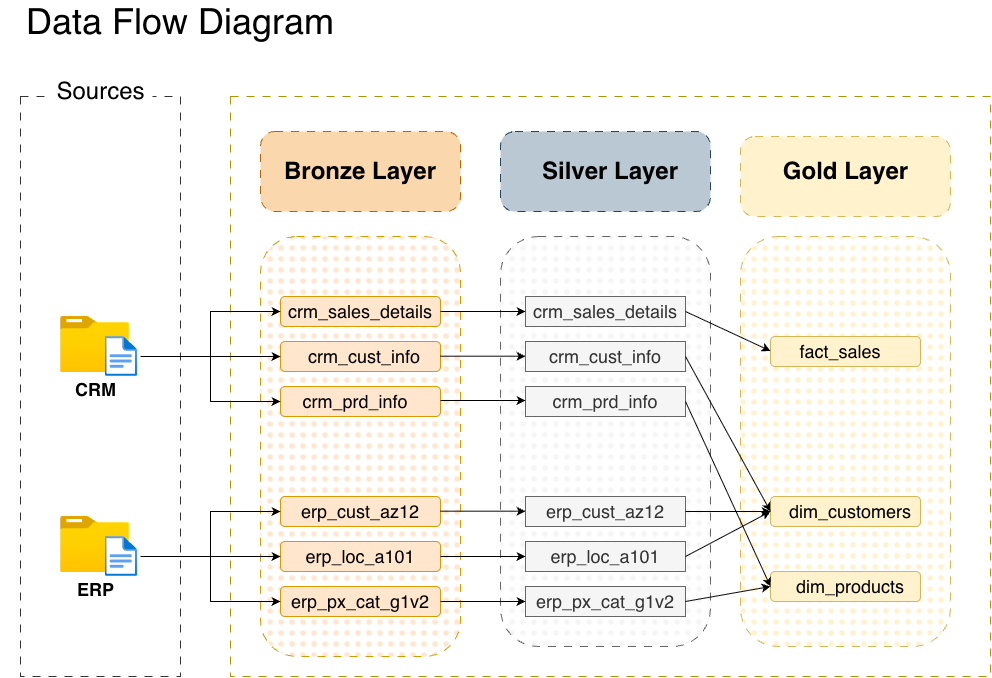

The diagram above was exported from draw.io. Its source (the exported page's mxGraphModel, read from the mxfile embedded in the PNG):
<mxGraphModel dx="1338" dy="1513" grid="1" gridSize="10" guides="1" tooltips="1" connect="1" arrows="1" fold="1" page="1" pageScale="1" pageWidth="1100" pageHeight="850" math="0" shadow="0">
  <root>
    <mxCell id="0" />
    <mxCell id="1" parent="0" />
    <mxCell id="Qie1tiRRAiD7mQlU4qca-15" parent="1" style="rounded=0;whiteSpace=wrap;html=1;dashed=1;dashPattern=8 8;fillColor=none;strokeColor=#B09500;arcSize=18;fontColor=#000000;" value="" vertex="1">
      <mxGeometry height="580" width="760" x="250" y="120" as="geometry" />
    </mxCell>
    <mxCell id="naSmERRzQCpqbHoajP6a-2" parent="1" style="rounded=0;whiteSpace=wrap;html=1;dashed=1;dashPattern=8 8;fillColor=none;strokeColor=#333333;" value="" vertex="1">
      <mxGeometry height="580" width="160" x="40" y="120" as="geometry" />
    </mxCell>
    <mxCell id="naSmERRzQCpqbHoajP6a-3" parent="1" style="text;html=1;whiteSpace=wrap;strokeColor=none;fillColor=default;align=center;verticalAlign=middle;rounded=0;" value="&lt;font style=&quot;font-size: 24px;&quot;&gt;Sources&lt;/font&gt;" vertex="1">
      <mxGeometry height="56" width="105" x="67.5" y="87" as="geometry" />
    </mxCell>
    <mxCell id="naSmERRzQCpqbHoajP6a-8" parent="1" style="rounded=1;whiteSpace=wrap;html=1;dashed=1;dashPattern=8 8;fillColor=#ffe6cc;strokeColor=#d79b00;arcSize=18;fillStyle=dots;" value="" vertex="1">
      <mxGeometry height="420" width="200" x="280" y="260" as="geometry" />
    </mxCell>
    <mxCell id="naSmERRzQCpqbHoajP6a-9" parent="1" style="rounded=1;whiteSpace=wrap;html=1;dashed=1;dashPattern=8 8;fillColor=#f5f5f5;strokeColor=#666666;arcSize=18;fontColor=#333333;fillStyle=dots;" value="" vertex="1">
      <mxGeometry height="410" width="210" x="520" y="260" as="geometry" />
    </mxCell>
    <mxCell id="naSmERRzQCpqbHoajP6a-10" parent="1" style="rounded=1;whiteSpace=wrap;html=1;dashed=1;dashPattern=8 8;fillColor=#fff2cc;strokeColor=#d6b656;arcSize=18;fillStyle=dots;" value="" vertex="1">
      <mxGeometry height="410" width="210" x="760" y="260" as="geometry" />
    </mxCell>
    <mxCell id="naSmERRzQCpqbHoajP6a-11" parent="1" style="rounded=1;whiteSpace=wrap;html=1;dashed=1;dashPattern=8 8;fillColor=#fad7ac;strokeColor=#b46504;arcSize=18;" value="&lt;font style=&quot;font-size: 24px;&quot;&gt;&lt;b style=&quot;&quot;&gt;Bronze Layer&lt;/b&gt;&lt;/font&gt;" vertex="1">
      <mxGeometry height="80" width="200" x="280" y="155" as="geometry" />
    </mxCell>
    <mxCell id="naSmERRzQCpqbHoajP6a-12" parent="1" style="rounded=1;whiteSpace=wrap;html=1;dashed=1;dashPattern=8 8;fillColor=#bac8d3;strokeColor=#23445d;arcSize=18;" value="" vertex="1">
      <mxGeometry height="80" width="210" x="520" y="155" as="geometry" />
    </mxCell>
    <mxCell id="naSmERRzQCpqbHoajP6a-13" parent="1" style="rounded=1;whiteSpace=wrap;html=1;dashed=1;dashPattern=8 8;fillColor=#fff2cc;strokeColor=#d6b656;arcSize=18;" value="" vertex="1">
      <mxGeometry height="80" width="210" x="760" y="160" as="geometry" />
    </mxCell>
    <mxCell id="naSmERRzQCpqbHoajP6a-14" parent="1" style="text;html=1;whiteSpace=wrap;strokeColor=none;fillColor=none;align=center;verticalAlign=middle;rounded=0;" value="&lt;font style=&quot;font-size: 24px;&quot;&gt;&lt;b style=&quot;&quot;&gt;Silver Layer&lt;/b&gt;&lt;/font&gt;" vertex="1">
      <mxGeometry height="30" width="150" x="555" y="180" as="geometry" />
    </mxCell>
    <mxCell id="naSmERRzQCpqbHoajP6a-15" parent="1" style="text;html=1;whiteSpace=wrap;strokeColor=none;fillColor=none;align=center;verticalAlign=middle;rounded=0;" value="&lt;font style=&quot;font-size: 24px;&quot;&gt;&lt;b style=&quot;&quot;&gt;Gold Layer&lt;/b&gt;&lt;/font&gt;" vertex="1">
      <mxGeometry height="50" width="132.5" x="798.75" y="170" as="geometry" />
    </mxCell>
    <mxCell id="Qie1tiRRAiD7mQlU4qca-22" edge="1" parent="1" style="edgeStyle=orthogonalEdgeStyle;rounded=0;orthogonalLoop=1;jettySize=auto;html=1;" value="">
      <mxGeometry relative="1" as="geometry">
        <mxPoint x="381.46153846153857" y="390" as="sourcePoint" />
        <mxPoint x="377.30769230769215" y="373.0000000000002" as="targetPoint" />
      </mxGeometry>
    </mxCell>
    <mxCell id="Qie1tiRRAiD7mQlU4qca-23" parent="1" style="rounded=1;whiteSpace=wrap;html=1;fillColor=#ffe6cc;strokeColor=#d79b00;" value="" vertex="1">
      <mxGeometry height="30" width="160" x="300" y="320" as="geometry" />
    </mxCell>
    <mxCell id="Qie1tiRRAiD7mQlU4qca-24" parent="1" style="rounded=1;whiteSpace=wrap;html=1;fillColor=#ffe6cc;strokeColor=#d79b00;" value="" vertex="1">
      <mxGeometry height="30" width="160" x="300" y="365" as="geometry" />
    </mxCell>
    <mxCell id="Qie1tiRRAiD7mQlU4qca-25" parent="1" style="rounded=1;whiteSpace=wrap;html=1;fillColor=#ffe6cc;strokeColor=#d79b00;" value="" vertex="1">
      <mxGeometry height="30" width="160" x="300" y="410" as="geometry" />
    </mxCell>
    <mxCell id="Qie1tiRRAiD7mQlU4qca-26" parent="1" style="rounded=1;whiteSpace=wrap;html=1;fillColor=#ffe6cc;strokeColor=#d79b00;" value="" vertex="1">
      <mxGeometry height="30" width="160" x="300" y="520" as="geometry" />
    </mxCell>
    <mxCell id="Qie1tiRRAiD7mQlU4qca-27" parent="1" style="rounded=1;whiteSpace=wrap;html=1;fillColor=#ffe6cc;strokeColor=#d79b00;" value="" vertex="1">
      <mxGeometry height="30" width="160" x="300" y="565" as="geometry" />
    </mxCell>
    <mxCell id="Qie1tiRRAiD7mQlU4qca-28" parent="1" style="rounded=1;whiteSpace=wrap;html=1;fillColor=#ffe6cc;strokeColor=#d79b00;" value="" vertex="1">
      <mxGeometry height="30" width="160" x="300" y="610" as="geometry" />
    </mxCell>
    <mxCell id="Qie1tiRRAiD7mQlU4qca-41" parent="1" style="rounded=1;whiteSpace=wrap;html=1;fillColor=#fff2cc;strokeColor=#d6b656;" value="" vertex="1">
      <mxGeometry height="30" width="150" x="790" y="360" as="geometry" />
    </mxCell>
    <mxCell id="Qie1tiRRAiD7mQlU4qca-42" parent="1" style="rounded=1;whiteSpace=wrap;html=1;fillColor=#fff2cc;strokeColor=#d6b656;" value="" vertex="1">
      <mxGeometry height="30" width="150" x="790" y="520" as="geometry" />
    </mxCell>
    <mxCell id="Qie1tiRRAiD7mQlU4qca-43" parent="1" style="rounded=1;whiteSpace=wrap;html=1;fillColor=#fff2cc;strokeColor=#d6b656;" value="" vertex="1">
      <mxGeometry height="30" width="150" x="790" y="595" as="geometry" />
    </mxCell>
    <mxCell id="Qie1tiRRAiD7mQlU4qca-44" parent="1" style="text;html=1;whiteSpace=wrap;strokeColor=none;fillColor=none;align=center;verticalAlign=middle;rounded=0;" value="&lt;font style=&quot;font-size: 18px;&quot;&gt;crm_sales_details&lt;/font&gt;" vertex="1">
      <mxGeometry height="30" width="150" x="305" y="320" as="geometry" />
    </mxCell>
    <mxCell id="Qie1tiRRAiD7mQlU4qca-45" parent="1" style="rounded=1;whiteSpace=wrap;html=1;fillColor=#ffe6cc;strokeColor=#d79b00;" value="" vertex="1">
      <mxGeometry height="30" width="160" x="545" y="320" as="geometry" />
    </mxCell>
    <mxCell id="Qie1tiRRAiD7mQlU4qca-46" parent="1" style="rounded=1;whiteSpace=wrap;html=1;fillColor=#ffe6cc;strokeColor=#d79b00;" value="" vertex="1">
      <mxGeometry height="30" width="160" x="545" y="365" as="geometry" />
    </mxCell>
    <mxCell id="Qie1tiRRAiD7mQlU4qca-47" parent="1" style="rounded=1;whiteSpace=wrap;html=1;fillColor=#ffe6cc;strokeColor=#d79b00;" value="" vertex="1">
      <mxGeometry height="30" width="160" x="545" y="410" as="geometry" />
    </mxCell>
    <mxCell id="Qie1tiRRAiD7mQlU4qca-48" parent="1" style="rounded=1;whiteSpace=wrap;html=1;fillColor=#ffe6cc;strokeColor=#d79b00;" value="" vertex="1">
      <mxGeometry height="30" width="160" x="545" y="520" as="geometry" />
    </mxCell>
    <mxCell id="Qie1tiRRAiD7mQlU4qca-49" parent="1" style="rounded=1;whiteSpace=wrap;html=1;fillColor=#ffe6cc;strokeColor=#d79b00;" value="" vertex="1">
      <mxGeometry height="30" width="160" x="545" y="565" as="geometry" />
    </mxCell>
    <mxCell id="Qie1tiRRAiD7mQlU4qca-50" parent="1" style="rounded=1;whiteSpace=wrap;html=1;fillColor=#ffe6cc;strokeColor=#d79b00;" value="" vertex="1">
      <mxGeometry height="30" width="160" x="545" y="610" as="geometry" />
    </mxCell>
    <mxCell id="Qie1tiRRAiD7mQlU4qca-51" parent="1" style="text;html=1;whiteSpace=wrap;strokeColor=none;fillColor=none;align=center;verticalAlign=middle;rounded=0;" value="&lt;font style=&quot;font-size: 18px;&quot;&gt;crm_cust_info&lt;/font&gt;" vertex="1">
      <mxGeometry height="30" width="167.5" x="300" y="365" as="geometry" />
    </mxCell>
    <mxCell id="Qie1tiRRAiD7mQlU4qca-52" parent="1" style="text;html=1;whiteSpace=wrap;strokeColor=none;fillColor=none;align=center;verticalAlign=middle;rounded=0;" value="&lt;font style=&quot;font-size: 18px;&quot;&gt;crm_prd_info&lt;/font&gt;" vertex="1">
      <mxGeometry height="30" width="160" x="295" y="410" as="geometry" />
    </mxCell>
    <mxCell id="Qie1tiRRAiD7mQlU4qca-53" parent="1" style="text;html=1;whiteSpace=wrap;strokeColor=none;fillColor=none;align=center;verticalAlign=middle;rounded=0;" value="&lt;font style=&quot;font-size: 18px;&quot;&gt;erp_cust_az12&lt;/font&gt;" vertex="1">
      <mxGeometry height="30" width="160" x="300" y="520" as="geometry" />
    </mxCell>
    <mxCell id="Qie1tiRRAiD7mQlU4qca-54" parent="1" style="text;html=1;whiteSpace=wrap;strokeColor=none;fillColor=none;align=center;verticalAlign=middle;rounded=0;" value="&lt;font style=&quot;font-size: 18px;&quot;&gt;erp_loc_a101&lt;/font&gt;" vertex="1">
      <mxGeometry height="30" width="150" x="305" y="565" as="geometry" />
    </mxCell>
    <mxCell id="Qie1tiRRAiD7mQlU4qca-55" parent="1" style="text;html=1;whiteSpace=wrap;strokeColor=none;fillColor=none;align=center;verticalAlign=middle;rounded=0;" value="&lt;font style=&quot;font-size: 18px;&quot;&gt;erp_px_cat_g1v2&lt;/font&gt;" vertex="1">
      <mxGeometry height="30" width="160" x="300" y="610" as="geometry" />
    </mxCell>
    <mxCell id="Qie1tiRRAiD7mQlU4qca-56" parent="1" style="text;html=1;whiteSpace=wrap;strokeColor=#666666;fillColor=#f5f5f5;align=center;verticalAlign=middle;rounded=0;fontColor=#333333;" value="&lt;font style=&quot;font-size: 18px;&quot;&gt;erp_px_cat_g1v2&lt;/font&gt;" vertex="1">
      <mxGeometry height="30" width="160" x="545" y="610" as="geometry" />
    </mxCell>
    <mxCell id="Qie1tiRRAiD7mQlU4qca-57" parent="1" style="text;html=1;whiteSpace=wrap;strokeColor=#666666;fillColor=#f5f5f5;align=center;verticalAlign=middle;rounded=0;fontColor=#333333;" value="&lt;font style=&quot;font-size: 18px;&quot;&gt;erp_loc_a101&lt;/font&gt;" vertex="1">
      <mxGeometry height="30" width="160" x="545" y="565" as="geometry" />
    </mxCell>
    <mxCell id="Qie1tiRRAiD7mQlU4qca-58" parent="1" style="text;html=1;whiteSpace=wrap;strokeColor=#666666;fillColor=#f5f5f5;align=center;verticalAlign=middle;rounded=0;fontColor=#333333;" value="&lt;font style=&quot;font-size: 18px;&quot;&gt;erp_cust_az12&lt;/font&gt;" vertex="1">
      <mxGeometry height="30" width="160" x="545" y="520" as="geometry" />
    </mxCell>
    <mxCell id="Qie1tiRRAiD7mQlU4qca-59" parent="1" style="text;html=1;whiteSpace=wrap;strokeColor=#666666;fillColor=#f5f5f5;align=center;verticalAlign=middle;rounded=0;fontColor=#333333;" value="&lt;font style=&quot;font-size: 18px;&quot;&gt;crm_prd_info&lt;/font&gt;" vertex="1">
      <mxGeometry height="30" width="160" x="545" y="410" as="geometry" />
    </mxCell>
    <mxCell id="Qie1tiRRAiD7mQlU4qca-60" parent="1" style="text;html=1;whiteSpace=wrap;strokeColor=#666666;fillColor=#f5f5f5;align=center;verticalAlign=middle;rounded=0;fontColor=#333333;" value="&lt;font style=&quot;font-size: 18px;&quot;&gt;crm_cust_info&lt;/font&gt;" vertex="1">
      <mxGeometry height="30" width="160" x="545" y="365" as="geometry" />
    </mxCell>
    <mxCell id="Qie1tiRRAiD7mQlU4qca-61" parent="1" style="text;html=1;whiteSpace=wrap;strokeColor=#666666;fillColor=#f5f5f5;align=center;verticalAlign=middle;rounded=0;fontColor=#333333;" value="&lt;font style=&quot;font-size: 18px;&quot;&gt;crm_sales_details&lt;/font&gt;" vertex="1">
      <mxGeometry height="30" width="160" x="545" y="320" as="geometry" />
    </mxCell>
    <mxCell id="Qie1tiRRAiD7mQlU4qca-62" parent="1" style="text;html=1;whiteSpace=wrap;strokeColor=none;fillColor=none;align=center;verticalAlign=middle;rounded=0;" value="&lt;font style=&quot;font-size: 18px;&quot;&gt;fact_sales&lt;/font&gt;" vertex="1">
      <mxGeometry height="30" width="160" x="780" y="360" as="geometry" />
    </mxCell>
    <mxCell id="Qie1tiRRAiD7mQlU4qca-63" parent="1" style="text;html=1;whiteSpace=wrap;strokeColor=none;fillColor=none;align=center;verticalAlign=middle;rounded=0;" value="&lt;font style=&quot;font-size: 18px;&quot;&gt;dim_customers&lt;/font&gt;" vertex="1">
      <mxGeometry height="30" width="150" x="795" y="520" as="geometry" />
    </mxCell>
    <mxCell id="Qie1tiRRAiD7mQlU4qca-64" parent="1" style="text;html=1;whiteSpace=wrap;strokeColor=none;fillColor=none;align=center;verticalAlign=middle;rounded=0;" value="&lt;font style=&quot;font-size: 18px;&quot;&gt;dim_products&lt;/font&gt;" vertex="1">
      <mxGeometry height="30" width="150" x="795" y="595" as="geometry" />
    </mxCell>
    <mxCell id="Qie1tiRRAiD7mQlU4qca-65" parent="1" style="text;html=1;whiteSpace=wrap;strokeColor=none;fillColor=none;align=center;verticalAlign=middle;rounded=0;" value="&lt;font style=&quot;font-size: 36px;&quot;&gt;Data Flow Diagram&lt;/font&gt;" vertex="1">
      <mxGeometry height="30" width="360" x="20" y="30" as="geometry" />
    </mxCell>
    <mxCell id="Qie1tiRRAiD7mQlU4qca-68" edge="1" parent="1" style="endArrow=classic;html=1;rounded=0;" target="Qie1tiRRAiD7mQlU4qca-51" value="">
      <mxGeometry height="50" relative="1" width="50" as="geometry">
        <mxPoint x="160" y="380" as="sourcePoint" />
        <mxPoint x="300" y="390" as="targetPoint" />
      </mxGeometry>
    </mxCell>
    <mxCell id="Qie1tiRRAiD7mQlU4qca-69" connectable="0" parent="1" style="group" value="" vertex="1">
      <mxGeometry height="60" width="76.96000000000001" x="80" y="340" as="geometry" />
    </mxCell>
    <mxCell id="naSmERRzQCpqbHoajP6a-4" parent="Qie1tiRRAiD7mQlU4qca-69" style="image;aspect=fixed;html=1;points=[];align=center;fontSize=12;image=img/lib/azure2/general/Folder_Blank.svg;" value="&lt;font style=&quot;font-size: 18px;&quot;&gt;&lt;b&gt;CRM&lt;/b&gt;&lt;/font&gt;" vertex="1">
      <mxGeometry height="56.00000000000001" width="69" as="geometry" />
    </mxCell>
    <mxCell id="Qie1tiRRAiD7mQlU4qca-19" parent="Qie1tiRRAiD7mQlU4qca-69" style="image;aspect=fixed;html=1;points=[];align=center;fontSize=12;image=img/lib/azure2/general/File.svg;" value="" vertex="1">
      <mxGeometry height="40" width="32.46" x="44.5" y="20" as="geometry" />
    </mxCell>
    <mxCell id="Qie1tiRRAiD7mQlU4qca-70" connectable="0" parent="1" style="group" value="" vertex="1">
      <mxGeometry height="60" width="76.96000000000001" x="80" y="540" as="geometry" />
    </mxCell>
    <mxCell id="naSmERRzQCpqbHoajP6a-5" parent="Qie1tiRRAiD7mQlU4qca-70" style="image;aspect=fixed;html=1;points=[];align=center;fontSize=12;image=img/lib/azure2/general/Folder_Blank.svg;" value="&lt;font style=&quot;font-size: 18px;&quot;&gt;&lt;b&gt;ERP&lt;/b&gt;&lt;/font&gt;" vertex="1">
      <mxGeometry height="56.00000000000001" width="69" as="geometry" />
    </mxCell>
    <mxCell id="Qie1tiRRAiD7mQlU4qca-20" parent="Qie1tiRRAiD7mQlU4qca-70" style="image;aspect=fixed;html=1;points=[];align=center;fontSize=12;image=img/lib/azure2/general/File.svg;" value="" vertex="1">
      <mxGeometry height="40" width="32.46" x="44.5" y="20" as="geometry" />
    </mxCell>
    <mxCell id="Qie1tiRRAiD7mQlU4qca-71" edge="1" parent="1" style="endArrow=classic;html=1;rounded=0;entryX=0;entryY=0.5;entryDx=0;entryDy=0;" value="">
      <mxGeometry height="50" relative="1" width="50" as="geometry">
        <mxPoint x="160" y="580" as="sourcePoint" />
        <mxPoint x="300" y="580" as="targetPoint" />
      </mxGeometry>
    </mxCell>
    <mxCell id="Qie1tiRRAiD7mQlU4qca-75" edge="1" parent="1" style="endArrow=classic;html=1;rounded=0;entryX=0;entryY=0.5;entryDx=0;entryDy=0;" target="Qie1tiRRAiD7mQlU4qca-53" value="">
      <mxGeometry height="50" relative="1" width="50" as="geometry">
        <Array as="points">
          <mxPoint x="230" y="535" />
        </Array>
        <mxPoint x="230" y="580" as="sourcePoint" />
        <mxPoint x="300" y="530" as="targetPoint" />
      </mxGeometry>
    </mxCell>
    <mxCell id="Qie1tiRRAiD7mQlU4qca-76" edge="1" parent="1" style="endArrow=classic;html=1;rounded=0;" value="">
      <mxGeometry height="50" relative="1" width="50" as="geometry">
        <Array as="points">
          <mxPoint x="230" y="625" />
        </Array>
        <mxPoint x="230" y="580" as="sourcePoint" />
        <mxPoint x="300" y="625" as="targetPoint" />
      </mxGeometry>
    </mxCell>
    <mxCell id="Qie1tiRRAiD7mQlU4qca-77" edge="1" parent="1" style="endArrow=classic;html=1;rounded=0;entryX=0;entryY=0.5;entryDx=0;entryDy=0;" target="Qie1tiRRAiD7mQlU4qca-23" value="">
      <mxGeometry height="50" relative="1" width="50" as="geometry">
        <Array as="points">
          <mxPoint x="230" y="335" />
        </Array>
        <mxPoint x="230" y="380" as="sourcePoint" />
        <mxPoint x="450" y="360" as="targetPoint" />
      </mxGeometry>
    </mxCell>
    <mxCell id="Qie1tiRRAiD7mQlU4qca-79" edge="1" parent="1" style="endArrow=classic;html=1;rounded=0;entryX=0;entryY=0.5;entryDx=0;entryDy=0;" value="">
      <mxGeometry height="50" relative="1" width="50" as="geometry">
        <Array as="points">
          <mxPoint x="230" y="425" />
        </Array>
        <mxPoint x="230" y="380" as="sourcePoint" />
        <mxPoint x="300" y="425" as="targetPoint" />
      </mxGeometry>
    </mxCell>
    <mxCell id="Qie1tiRRAiD7mQlU4qca-80" edge="1" parent="1" source="Qie1tiRRAiD7mQlU4qca-23" style="endArrow=classic;html=1;rounded=0;exitX=1;exitY=0.5;exitDx=0;exitDy=0;entryX=0;entryY=0.5;entryDx=0;entryDy=0;" target="Qie1tiRRAiD7mQlU4qca-61" value="">
      <mxGeometry height="50" relative="1" width="50" as="geometry">
        <mxPoint x="495" y="380" as="sourcePoint" />
        <mxPoint x="545" y="330" as="targetPoint" />
      </mxGeometry>
    </mxCell>
    <mxCell id="Qie1tiRRAiD7mQlU4qca-81" edge="1" parent="1" style="endArrow=classic;html=1;rounded=0;exitX=1;exitY=0.5;exitDx=0;exitDy=0;entryX=0;entryY=0.5;entryDx=0;entryDy=0;" value="">
      <mxGeometry height="50" relative="1" width="50" as="geometry">
        <mxPoint x="460" y="379.71" as="sourcePoint" />
        <mxPoint x="545" y="379.71" as="targetPoint" />
      </mxGeometry>
    </mxCell>
    <mxCell id="Qie1tiRRAiD7mQlU4qca-83" edge="1" parent="1" style="endArrow=classic;html=1;rounded=0;exitX=1;exitY=0.5;exitDx=0;exitDy=0;entryX=0;entryY=0.5;entryDx=0;entryDy=0;" value="">
      <mxGeometry height="50" relative="1" width="50" as="geometry">
        <mxPoint x="460" y="424" as="sourcePoint" />
        <mxPoint x="545" y="424" as="targetPoint" />
      </mxGeometry>
    </mxCell>
    <mxCell id="Qie1tiRRAiD7mQlU4qca-84" edge="1" parent="1" style="endArrow=classic;html=1;rounded=0;exitX=1;exitY=0.5;exitDx=0;exitDy=0;entryX=0;entryY=0.5;entryDx=0;entryDy=0;" value="">
      <mxGeometry height="50" relative="1" width="50" as="geometry">
        <mxPoint x="460" y="534.7" as="sourcePoint" />
        <mxPoint x="545" y="534.7" as="targetPoint" />
      </mxGeometry>
    </mxCell>
    <mxCell id="Qie1tiRRAiD7mQlU4qca-85" edge="1" parent="1" style="endArrow=classic;html=1;rounded=0;exitX=1;exitY=0.5;exitDx=0;exitDy=0;entryX=0;entryY=0.5;entryDx=0;entryDy=0;" value="">
      <mxGeometry height="50" relative="1" width="50" as="geometry">
        <mxPoint x="460" y="625" as="sourcePoint" />
        <mxPoint x="545" y="625" as="targetPoint" />
      </mxGeometry>
    </mxCell>
    <mxCell id="Qie1tiRRAiD7mQlU4qca-86" edge="1" parent="1" style="endArrow=classic;html=1;rounded=0;exitX=1;exitY=0.5;exitDx=0;exitDy=0;entryX=0;entryY=0.5;entryDx=0;entryDy=0;" value="">
      <mxGeometry height="50" relative="1" width="50" as="geometry">
        <mxPoint x="460" y="580" as="sourcePoint" />
        <mxPoint x="545" y="580" as="targetPoint" />
      </mxGeometry>
    </mxCell>
    <mxCell id="Qie1tiRRAiD7mQlU4qca-87" edge="1" parent="1" source="Qie1tiRRAiD7mQlU4qca-61" style="endArrow=classic;html=1;rounded=0;exitX=1;exitY=0.5;exitDx=0;exitDy=0;entryX=0;entryY=0.5;entryDx=0;entryDy=0;" value="">
      <mxGeometry height="50" relative="1" width="50" as="geometry">
        <mxPoint x="705" y="374.5" as="sourcePoint" />
        <mxPoint x="790" y="374.5" as="targetPoint" />
      </mxGeometry>
    </mxCell>
    <mxCell id="Qie1tiRRAiD7mQlU4qca-88" edge="1" parent="1" source="Qie1tiRRAiD7mQlU4qca-60" style="endArrow=classic;html=1;rounded=0;entryX=0;entryY=0.5;entryDx=0;entryDy=0;exitX=1;exitY=0.5;exitDx=0;exitDy=0;" target="Qie1tiRRAiD7mQlU4qca-42" value="">
      <mxGeometry height="50" relative="1" width="50" as="geometry">
        <mxPoint x="700" y="670" as="sourcePoint" />
        <mxPoint x="750" y="620" as="targetPoint" />
      </mxGeometry>
    </mxCell>
    <mxCell id="Qie1tiRRAiD7mQlU4qca-89" edge="1" parent="1" source="Qie1tiRRAiD7mQlU4qca-56" style="endArrow=classic;html=1;rounded=0;entryX=0;entryY=0.5;entryDx=0;entryDy=0;exitX=1;exitY=0.5;exitDx=0;exitDy=0;" target="Qie1tiRRAiD7mQlU4qca-43" value="">
      <mxGeometry height="50" relative="1" width="50" as="geometry">
        <mxPoint x="700" y="670" as="sourcePoint" />
        <mxPoint x="750" y="620" as="targetPoint" />
      </mxGeometry>
    </mxCell>
    <mxCell id="Qie1tiRRAiD7mQlU4qca-92" edge="1" parent="1" source="Qie1tiRRAiD7mQlU4qca-48" style="endArrow=classic;html=1;rounded=0;exitX=1;exitY=0.5;exitDx=0;exitDy=0;entryX=0;entryY=0.5;entryDx=0;entryDy=0;" target="Qie1tiRRAiD7mQlU4qca-42" value="">
      <mxGeometry height="50" relative="1" width="50" as="geometry">
        <mxPoint x="720" y="570" as="sourcePoint" />
        <mxPoint x="770" y="520" as="targetPoint" />
      </mxGeometry>
    </mxCell>
    <mxCell id="Qie1tiRRAiD7mQlU4qca-93" edge="1" parent="1" source="Qie1tiRRAiD7mQlU4qca-47" style="endArrow=classic;html=1;rounded=0;exitX=1;exitY=0.5;exitDx=0;exitDy=0;entryX=0;entryY=0.5;entryDx=0;entryDy=0;" target="Qie1tiRRAiD7mQlU4qca-43" value="">
      <mxGeometry height="50" relative="1" width="50" as="geometry">
        <mxPoint x="720" y="560" as="sourcePoint" />
        <mxPoint x="770" y="510" as="targetPoint" />
      </mxGeometry>
    </mxCell>
    <mxCell id="Qie1tiRRAiD7mQlU4qca-94" edge="1" parent="1" source="Qie1tiRRAiD7mQlU4qca-57" style="endArrow=classic;html=1;rounded=0;exitX=1;exitY=0.5;exitDx=0;exitDy=0;entryX=0;entryY=0.5;entryDx=0;entryDy=0;" target="Qie1tiRRAiD7mQlU4qca-42" value="">
      <mxGeometry height="50" relative="1" width="50" as="geometry">
        <mxPoint x="705" y="590" as="sourcePoint" />
        <mxPoint x="755" y="540" as="targetPoint" />
      </mxGeometry>
    </mxCell>
  </root>
</mxGraphModel>